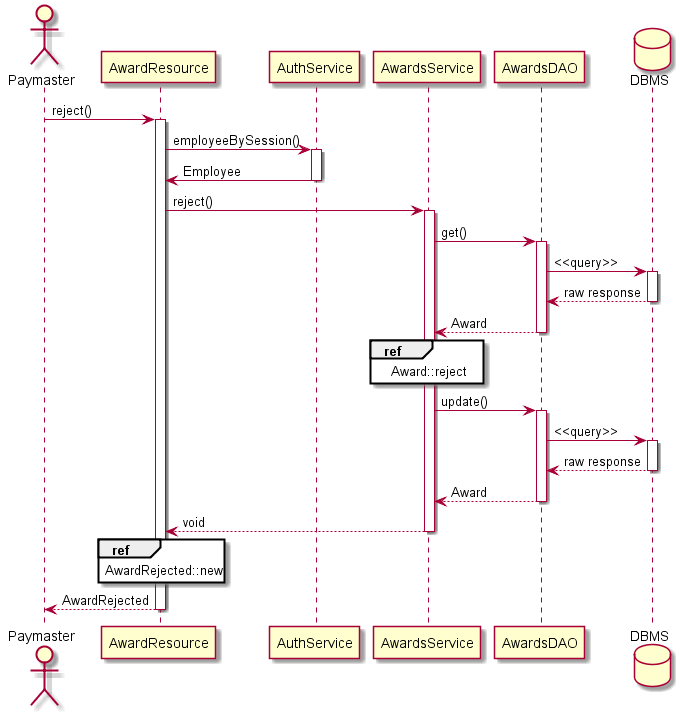

The diagram above was rendered by PlantUML. Its source (embedded in the PNG):
@startuml
actor Paymaster as paymaster
participant AwardResource as resource
participant AuthService as auth
participant AwardsService as awards
participant "AwardsDAO" as payments
database DBMS

paymaster -> resource : reject()
activate resource

''''' auth
resource -> auth : employeeBySession()
activate auth
auth -> resource : Employee
deactivate auth

resource -> awards : reject()
activate awards

''''' accept payment
awards -> payments : get()
activate payments
payments -> DBMS : <<query>>
activate DBMS
DBMS --> payments : raw response
deactivate DBMS
payments --> awards : Award
deactivate payments

''''' update payment
ref over awards : Award::reject
awards -> payments : update()
activate payments
payments -> DBMS : <<query>>
activate DBMS
DBMS --> payments : raw response
deactivate DBMS
payments --> awards : Award
deactivate payments

awards -->  resource : void
deactivate awards
ref over resource : AwardRejected::new
resource --> paymaster : AwardRejected
deactivate resource
@enduml